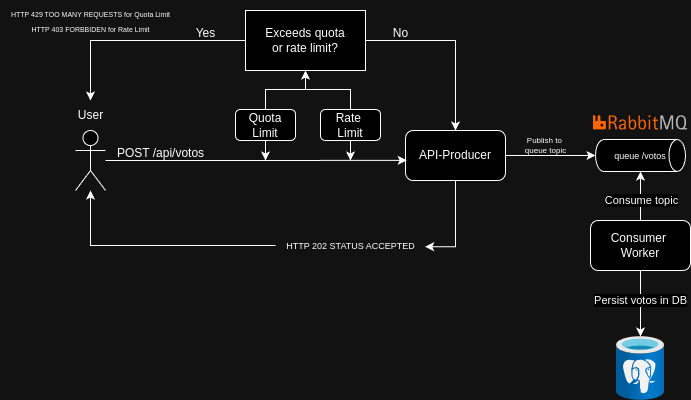

The diagram above was exported from draw.io. Its source (the exported page's mxGraphModel, read from the mxfile embedded in the PNG):
<mxGraphModel dx="819" dy="1554" grid="1" gridSize="10" guides="1" tooltips="1" connect="1" arrows="1" fold="1" page="1" pageScale="1" pageWidth="850" pageHeight="1100" math="0" shadow="0">
  <root>
    <mxCell id="0" />
    <mxCell id="1" parent="0" />
    <mxCell id="ZHe_hkM6XGKxpZUySpH3-17" value="" style="shape=umlActor;verticalLabelPosition=bottom;verticalAlign=top;html=1;outlineConnect=0;" vertex="1" parent="1">
      <mxGeometry x="180" y="120" width="30" height="60" as="geometry" />
    </mxCell>
    <mxCell id="ZHe_hkM6XGKxpZUySpH3-18" value="User" style="text;html=1;align=center;verticalAlign=middle;resizable=0;points=[];autosize=1;strokeColor=none;fillColor=none;fontStyle=0" vertex="1" parent="1">
      <mxGeometry x="170" y="90" width="50" height="30" as="geometry" />
    </mxCell>
    <mxCell id="ZHe_hkM6XGKxpZUySpH3-19" value="API-Producer" style="rounded=1;whiteSpace=wrap;html=1;" vertex="1" parent="1">
      <mxGeometry x="510" y="120" width="100" height="50" as="geometry" />
    </mxCell>
    <mxCell id="ZHe_hkM6XGKxpZUySpH3-20" style="edgeStyle=orthogonalEdgeStyle;rounded=0;orthogonalLoop=1;jettySize=auto;html=1;entryX=0.012;entryY=0.597;entryDx=0;entryDy=0;entryPerimeter=0;" edge="1" parent="1" source="ZHe_hkM6XGKxpZUySpH3-17" target="ZHe_hkM6XGKxpZUySpH3-19">
      <mxGeometry relative="1" as="geometry" />
    </mxCell>
    <mxCell id="ZHe_hkM6XGKxpZUySpH3-21" value="POST /api/votos&lt;br&gt;&lt;div&gt;&lt;br&gt;&lt;/div&gt;" style="text;html=1;align=center;verticalAlign=middle;resizable=0;points=[];autosize=1;strokeColor=none;fillColor=none;" vertex="1" parent="1">
      <mxGeometry x="210" y="130" width="110" height="40" as="geometry" />
    </mxCell>
    <mxCell id="ZHe_hkM6XGKxpZUySpH3-22" value="&lt;font style=&quot;font-size: 9px;&quot;&gt;queue /votos&lt;/font&gt;" style="strokeWidth=1;html=1;shape=mxgraph.flowchart.direct_data;whiteSpace=wrap;fontStyle=0;spacing=1;" vertex="1" parent="1">
      <mxGeometry x="700" y="129" width="90" height="32" as="geometry" />
    </mxCell>
    <mxCell id="ZHe_hkM6XGKxpZUySpH3-23" style="edgeStyle=orthogonalEdgeStyle;rounded=0;orthogonalLoop=1;jettySize=auto;html=1;" edge="1" parent="1" source="ZHe_hkM6XGKxpZUySpH3-24" target="ZHe_hkM6XGKxpZUySpH3-17">
      <mxGeometry relative="1" as="geometry" />
    </mxCell>
    <mxCell id="ZHe_hkM6XGKxpZUySpH3-24" value="&lt;span style=&quot;font-size: 9px;&quot;&gt;HTTP 202 STATUS ACCEPTED&lt;/span&gt;" style="text;html=1;align=center;verticalAlign=middle;resizable=0;points=[];autosize=1;strokeColor=none;fillColor=none;" vertex="1" parent="1">
      <mxGeometry x="380" y="220" width="150" height="30" as="geometry" />
    </mxCell>
    <mxCell id="ZHe_hkM6XGKxpZUySpH3-25" style="edgeStyle=orthogonalEdgeStyle;rounded=0;orthogonalLoop=1;jettySize=auto;html=1;entryX=0.998;entryY=0.54;entryDx=0;entryDy=0;entryPerimeter=0;" edge="1" parent="1" source="ZHe_hkM6XGKxpZUySpH3-19" target="ZHe_hkM6XGKxpZUySpH3-24">
      <mxGeometry relative="1" as="geometry" />
    </mxCell>
    <mxCell id="ZHe_hkM6XGKxpZUySpH3-26" value="Publish to&amp;nbsp;&lt;div&gt;queue topic&lt;/div&gt;" style="text;html=1;align=center;verticalAlign=middle;resizable=0;points=[];autosize=1;strokeColor=none;fillColor=none;fontSize=8;" vertex="1" parent="1">
      <mxGeometry x="620" y="120" width="60" height="30" as="geometry" />
    </mxCell>
    <mxCell id="ZHe_hkM6XGKxpZUySpH3-27" style="edgeStyle=orthogonalEdgeStyle;rounded=0;orthogonalLoop=1;jettySize=auto;html=1;entryX=0;entryY=0.5;entryDx=0;entryDy=0;entryPerimeter=0;" edge="1" parent="1" source="ZHe_hkM6XGKxpZUySpH3-19" target="ZHe_hkM6XGKxpZUySpH3-22">
      <mxGeometry relative="1" as="geometry" />
    </mxCell>
    <mxCell id="ZHe_hkM6XGKxpZUySpH3-28" value="" style="shape=image;verticalLabelPosition=bottom;labelBackgroundColor=default;verticalAlign=top;aspect=fixed;imageAspect=0;image=data:image/svg+xml,(base64 omitted: 9404 chars);" vertex="1" parent="1">
      <mxGeometry x="697.5" y="105.09" width="95" height="14.91" as="geometry" />
    </mxCell>
    <mxCell id="ZHe_hkM6XGKxpZUySpH3-29" style="edgeStyle=orthogonalEdgeStyle;rounded=0;orthogonalLoop=1;jettySize=auto;html=1;exitX=0.5;exitY=1;exitDx=0;exitDy=0;" edge="1" parent="1" source="ZHe_hkM6XGKxpZUySpH3-31" target="ZHe_hkM6XGKxpZUySpH3-32">
      <mxGeometry relative="1" as="geometry" />
    </mxCell>
    <mxCell id="ZHe_hkM6XGKxpZUySpH3-30" value="Persist votos in DB" style="edgeLabel;html=1;align=center;verticalAlign=middle;resizable=0;points=[];" vertex="1" connectable="0" parent="ZHe_hkM6XGKxpZUySpH3-29">
      <mxGeometry x="-0.4055" relative="1" as="geometry">
        <mxPoint y="10" as="offset" />
      </mxGeometry>
    </mxCell>
    <mxCell id="ZHe_hkM6XGKxpZUySpH3-31" value="Consumer&amp;nbsp;&lt;div&gt;Worker&lt;/div&gt;" style="rounded=1;whiteSpace=wrap;html=1;" vertex="1" parent="1">
      <mxGeometry x="695" y="210" width="100" height="50" as="geometry" />
    </mxCell>
    <mxCell id="ZHe_hkM6XGKxpZUySpH3-32" value="" style="image;aspect=fixed;html=1;points=[];align=center;fontSize=12;image=img/lib/azure2/databases/Azure_Database_PostgreSQL_Server.svg;" vertex="1" parent="1">
      <mxGeometry x="721" y="326" width="48" height="64" as="geometry" />
    </mxCell>
    <mxCell id="ZHe_hkM6XGKxpZUySpH3-33" style="edgeStyle=orthogonalEdgeStyle;rounded=0;orthogonalLoop=1;jettySize=auto;html=1;exitX=0.5;exitY=0;exitDx=0;exitDy=0;entryX=0.5;entryY=1;entryDx=0;entryDy=0;entryPerimeter=0;" edge="1" parent="1" source="ZHe_hkM6XGKxpZUySpH3-31" target="ZHe_hkM6XGKxpZUySpH3-22">
      <mxGeometry relative="1" as="geometry" />
    </mxCell>
    <mxCell id="ZHe_hkM6XGKxpZUySpH3-34" value="Consume topic" style="edgeLabel;html=1;align=center;verticalAlign=middle;resizable=0;points=[];" vertex="1" connectable="0" parent="ZHe_hkM6XGKxpZUySpH3-33">
      <mxGeometry x="-0.1681" y="-1" relative="1" as="geometry">
        <mxPoint as="offset" />
      </mxGeometry>
    </mxCell>
    <mxCell id="ZHe_hkM6XGKxpZUySpH3-54" style="edgeStyle=orthogonalEdgeStyle;rounded=0;orthogonalLoop=1;jettySize=auto;html=1;entryX=0.5;entryY=1;entryDx=0;entryDy=0;" edge="1" parent="1" source="ZHe_hkM6XGKxpZUySpH3-40" target="ZHe_hkM6XGKxpZUySpH3-53">
      <mxGeometry relative="1" as="geometry" />
    </mxCell>
    <mxCell id="ZHe_hkM6XGKxpZUySpH3-60" style="edgeStyle=orthogonalEdgeStyle;rounded=0;orthogonalLoop=1;jettySize=auto;html=1;" edge="1" parent="1" source="ZHe_hkM6XGKxpZUySpH3-40">
      <mxGeometry relative="1" as="geometry">
        <mxPoint x="370" y="150" as="targetPoint" />
      </mxGeometry>
    </mxCell>
    <mxCell id="ZHe_hkM6XGKxpZUySpH3-40" value="Quota&lt;div&gt;Limit&lt;/div&gt;" style="rounded=1;whiteSpace=wrap;html=1;" vertex="1" parent="1">
      <mxGeometry x="340" y="99" width="60" height="31" as="geometry" />
    </mxCell>
    <mxCell id="ZHe_hkM6XGKxpZUySpH3-55" style="edgeStyle=orthogonalEdgeStyle;rounded=0;orthogonalLoop=1;jettySize=auto;html=1;entryX=0.5;entryY=1;entryDx=0;entryDy=0;" edge="1" parent="1" source="ZHe_hkM6XGKxpZUySpH3-44" target="ZHe_hkM6XGKxpZUySpH3-53">
      <mxGeometry relative="1" as="geometry" />
    </mxCell>
    <mxCell id="ZHe_hkM6XGKxpZUySpH3-59" style="edgeStyle=orthogonalEdgeStyle;rounded=0;orthogonalLoop=1;jettySize=auto;html=1;" edge="1" parent="1" source="ZHe_hkM6XGKxpZUySpH3-44">
      <mxGeometry relative="1" as="geometry">
        <mxPoint x="455" y="150" as="targetPoint" />
      </mxGeometry>
    </mxCell>
    <mxCell id="ZHe_hkM6XGKxpZUySpH3-44" value="Rate&amp;nbsp;&lt;div&gt;Limit&lt;/div&gt;" style="rounded=1;whiteSpace=wrap;html=1;" vertex="1" parent="1">
      <mxGeometry x="425" y="99" width="60" height="31" as="geometry" />
    </mxCell>
    <mxCell id="ZHe_hkM6XGKxpZUySpH3-56" style="edgeStyle=orthogonalEdgeStyle;rounded=0;orthogonalLoop=1;jettySize=auto;html=1;exitX=0;exitY=0.5;exitDx=0;exitDy=0;" edge="1" parent="1" source="ZHe_hkM6XGKxpZUySpH3-53" target="ZHe_hkM6XGKxpZUySpH3-18">
      <mxGeometry relative="1" as="geometry" />
    </mxCell>
    <mxCell id="ZHe_hkM6XGKxpZUySpH3-58" style="edgeStyle=orthogonalEdgeStyle;rounded=0;orthogonalLoop=1;jettySize=auto;html=1;" edge="1" parent="1" source="ZHe_hkM6XGKxpZUySpH3-53" target="ZHe_hkM6XGKxpZUySpH3-19">
      <mxGeometry relative="1" as="geometry" />
    </mxCell>
    <mxCell id="ZHe_hkM6XGKxpZUySpH3-53" value="Exceeds quota&lt;div&gt;or rate limit?&lt;/div&gt;" style="whiteSpace=wrap;html=1;" vertex="1" parent="1">
      <mxGeometry x="350" width="120" height="60" as="geometry" />
    </mxCell>
    <mxCell id="ZHe_hkM6XGKxpZUySpH3-57" value="Yes" style="text;html=1;align=center;verticalAlign=middle;resizable=0;points=[];autosize=1;strokeColor=none;fillColor=none;" vertex="1" parent="1">
      <mxGeometry x="290" y="8" width="40" height="30" as="geometry" />
    </mxCell>
    <mxCell id="ZHe_hkM6XGKxpZUySpH3-61" value="No" style="text;html=1;align=center;verticalAlign=middle;resizable=0;points=[];autosize=1;strokeColor=none;fillColor=none;" vertex="1" parent="1">
      <mxGeometry x="485" y="8" width="40" height="30" as="geometry" />
    </mxCell>
    <mxCell id="ZHe_hkM6XGKxpZUySpH3-62" value="&lt;font style=&quot;font-size: 7px;&quot;&gt;HTTP 429 TOO MANY REQUESTS for Quota Limit&lt;br&gt;HTTP 403 FORBBIDEN for Rate Limit&lt;/font&gt;" style="text;html=1;align=center;verticalAlign=middle;resizable=0;points=[];autosize=1;strokeColor=none;fillColor=none;" vertex="1" parent="1">
      <mxGeometry x="105" y="-10" width="180" height="40" as="geometry" />
    </mxCell>
  </root>
</mxGraphModel>